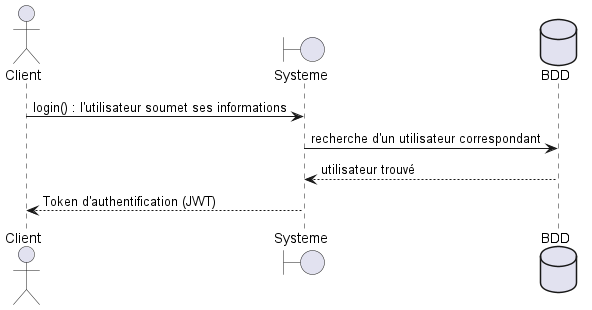

The diagram above was rendered by PlantUML. Its source (embedded in the PNG):
@startuml sequence_authentification

actor Client
boundary Systeme
database BDD

Client -> Systeme: login() : l'utilisateur soumet ses informations
Systeme -> BDD: recherche d'un utilisateur correspondant
BDD --> Systeme : utilisateur trouvé
Systeme --> Client: Token d'authentification (JWT)

@enduml